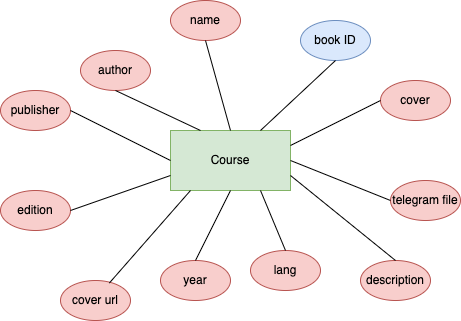

The diagram above was exported from draw.io. Its source (the exported page's mxGraphModel, read from the mxfile embedded in the PNG):
<mxGraphModel dx="993" dy="585" grid="1" gridSize="10" guides="1" tooltips="1" connect="1" arrows="1" fold="1" page="1" pageScale="1" pageWidth="850" pageHeight="1100" math="0" shadow="0">
  <root>
    <mxCell id="0" />
    <mxCell id="1" parent="0" />
    <mxCell id="K9MGkrHRynJefeGoBfYG-3" value="Course" style="rounded=0;whiteSpace=wrap;html=1;fillColor=#d5e8d4;strokeColor=#82b366;" vertex="1" parent="1">
      <mxGeometry x="410" y="190" width="120" height="60" as="geometry" />
    </mxCell>
    <mxCell id="K9MGkrHRynJefeGoBfYG-29" value="author" style="ellipse;whiteSpace=wrap;html=1;fillColor=#f8cecc;strokeColor=#b85450;" vertex="1" parent="1">
      <mxGeometry x="320" y="110" width="70" height="40" as="geometry" />
    </mxCell>
    <mxCell id="K9MGkrHRynJefeGoBfYG-30" value="year" style="ellipse;whiteSpace=wrap;html=1;fillColor=#f8cecc;strokeColor=#b85450;" vertex="1" parent="1">
      <mxGeometry x="400" y="320" width="70" height="40" as="geometry" />
    </mxCell>
    <mxCell id="K9MGkrHRynJefeGoBfYG-31" value="lang" style="ellipse;whiteSpace=wrap;html=1;fillColor=#f8cecc;strokeColor=#b85450;" vertex="1" parent="1">
      <mxGeometry x="490" y="310" width="70" height="40" as="geometry" />
    </mxCell>
    <mxCell id="K9MGkrHRynJefeGoBfYG-32" value="name" style="ellipse;whiteSpace=wrap;html=1;fillColor=#f8cecc;strokeColor=#b85450;" vertex="1" parent="1">
      <mxGeometry x="410" y="60" width="70" height="40" as="geometry" />
    </mxCell>
    <mxCell id="K9MGkrHRynJefeGoBfYG-41" value="" style="endArrow=none;html=1;rounded=0;entryX=0.5;entryY=1;entryDx=0;entryDy=0;exitX=0.25;exitY=0;exitDx=0;exitDy=0;" edge="1" parent="1" source="K9MGkrHRynJefeGoBfYG-3" target="K9MGkrHRynJefeGoBfYG-29">
      <mxGeometry width="50" height="50" relative="1" as="geometry">
        <mxPoint x="500" y="250" as="sourcePoint" />
        <mxPoint x="525" y="190" as="targetPoint" />
      </mxGeometry>
    </mxCell>
    <mxCell id="K9MGkrHRynJefeGoBfYG-42" value="" style="endArrow=none;html=1;rounded=0;entryX=0.5;entryY=1;entryDx=0;entryDy=0;exitX=0.5;exitY=0;exitDx=0;exitDy=0;" edge="1" parent="1" source="K9MGkrHRynJefeGoBfYG-3" target="K9MGkrHRynJefeGoBfYG-32">
      <mxGeometry width="50" height="50" relative="1" as="geometry">
        <mxPoint x="740" y="210" as="sourcePoint" />
        <mxPoint x="715" y="150" as="targetPoint" />
      </mxGeometry>
    </mxCell>
    <mxCell id="K9MGkrHRynJefeGoBfYG-43" value="" style="endArrow=none;html=1;rounded=0;entryX=0.5;entryY=0;entryDx=0;entryDy=0;exitX=0.5;exitY=1;exitDx=0;exitDy=0;" edge="1" parent="1" source="K9MGkrHRynJefeGoBfYG-3" target="K9MGkrHRynJefeGoBfYG-30">
      <mxGeometry width="50" height="50" relative="1" as="geometry">
        <mxPoint x="750" y="220" as="sourcePoint" />
        <mxPoint x="725" y="160" as="targetPoint" />
      </mxGeometry>
    </mxCell>
    <mxCell id="K9MGkrHRynJefeGoBfYG-44" value="" style="endArrow=none;html=1;rounded=0;entryX=0.5;entryY=0;entryDx=0;entryDy=0;exitX=0.75;exitY=1;exitDx=0;exitDy=0;" edge="1" parent="1" source="K9MGkrHRynJefeGoBfYG-3" target="K9MGkrHRynJefeGoBfYG-31">
      <mxGeometry width="50" height="50" relative="1" as="geometry">
        <mxPoint x="760" y="230" as="sourcePoint" />
        <mxPoint x="735" y="170" as="targetPoint" />
      </mxGeometry>
    </mxCell>
    <mxCell id="K9MGkrHRynJefeGoBfYG-46" value="book ID" style="ellipse;whiteSpace=wrap;html=1;fillColor=#dae8fc;strokeColor=#6c8ebf;" vertex="1" parent="1">
      <mxGeometry x="540" y="80" width="70" height="40" as="geometry" />
    </mxCell>
    <mxCell id="K9MGkrHRynJefeGoBfYG-47" value="" style="endArrow=none;html=1;rounded=0;exitX=0.5;exitY=1;exitDx=0;exitDy=0;entryX=0.75;entryY=0;entryDx=0;entryDy=0;" edge="1" parent="1" source="K9MGkrHRynJefeGoBfYG-46" target="K9MGkrHRynJefeGoBfYG-3">
      <mxGeometry width="50" height="50" relative="1" as="geometry">
        <mxPoint x="440" y="290" as="sourcePoint" />
        <mxPoint x="490" y="240" as="targetPoint" />
      </mxGeometry>
    </mxCell>
    <mxCell id="K9MGkrHRynJefeGoBfYG-72" value="cover" style="ellipse;whiteSpace=wrap;html=1;fillColor=#f8cecc;strokeColor=#b85450;" vertex="1" parent="1">
      <mxGeometry x="620" y="140" width="70" height="40" as="geometry" />
    </mxCell>
    <mxCell id="K9MGkrHRynJefeGoBfYG-73" value="edition" style="ellipse;whiteSpace=wrap;html=1;fillColor=#f8cecc;strokeColor=#b85450;" vertex="1" parent="1">
      <mxGeometry x="240" y="250" width="70" height="40" as="geometry" />
    </mxCell>
    <mxCell id="K9MGkrHRynJefeGoBfYG-74" value="telegram file" style="ellipse;whiteSpace=wrap;html=1;fillColor=#f8cecc;strokeColor=#b85450;" vertex="1" parent="1">
      <mxGeometry x="630" y="240" width="70" height="40" as="geometry" />
    </mxCell>
    <mxCell id="K9MGkrHRynJefeGoBfYG-75" value="description" style="ellipse;whiteSpace=wrap;html=1;fillColor=#f8cecc;strokeColor=#b85450;" vertex="1" parent="1">
      <mxGeometry x="600" y="320" width="70" height="40" as="geometry" />
    </mxCell>
    <mxCell id="K9MGkrHRynJefeGoBfYG-76" value="cover url" style="ellipse;whiteSpace=wrap;html=1;fillColor=#f8cecc;strokeColor=#b85450;" vertex="1" parent="1">
      <mxGeometry x="300" y="340" width="70" height="40" as="geometry" />
    </mxCell>
    <mxCell id="K9MGkrHRynJefeGoBfYG-77" value="publisher" style="ellipse;whiteSpace=wrap;html=1;fillColor=#f8cecc;strokeColor=#b85450;" vertex="1" parent="1">
      <mxGeometry x="240" y="150" width="70" height="40" as="geometry" />
    </mxCell>
    <mxCell id="K9MGkrHRynJefeGoBfYG-78" value="" style="endArrow=none;html=1;rounded=0;entryX=1;entryY=0.5;entryDx=0;entryDy=0;exitX=0;exitY=0.5;exitDx=0;exitDy=0;" edge="1" parent="1" source="K9MGkrHRynJefeGoBfYG-3" target="K9MGkrHRynJefeGoBfYG-77">
      <mxGeometry width="50" height="50" relative="1" as="geometry">
        <mxPoint x="450" y="200" as="sourcePoint" />
        <mxPoint x="365" y="160" as="targetPoint" />
      </mxGeometry>
    </mxCell>
    <mxCell id="K9MGkrHRynJefeGoBfYG-79" value="" style="endArrow=none;html=1;rounded=0;entryX=1;entryY=0.5;entryDx=0;entryDy=0;exitX=0;exitY=0.75;exitDx=0;exitDy=0;" edge="1" parent="1" source="K9MGkrHRynJefeGoBfYG-3" target="K9MGkrHRynJefeGoBfYG-73">
      <mxGeometry width="50" height="50" relative="1" as="geometry">
        <mxPoint x="420" y="230" as="sourcePoint" />
        <mxPoint x="320" y="180" as="targetPoint" />
      </mxGeometry>
    </mxCell>
    <mxCell id="K9MGkrHRynJefeGoBfYG-80" value="" style="endArrow=none;html=1;rounded=0;entryX=0.698;entryY=0.063;entryDx=0;entryDy=0;entryPerimeter=0;" edge="1" parent="1" target="K9MGkrHRynJefeGoBfYG-76">
      <mxGeometry width="50" height="50" relative="1" as="geometry">
        <mxPoint x="430" y="250" as="sourcePoint" />
        <mxPoint x="330" y="190" as="targetPoint" />
      </mxGeometry>
    </mxCell>
    <mxCell id="K9MGkrHRynJefeGoBfYG-81" value="" style="endArrow=none;html=1;rounded=0;entryX=0;entryY=0.5;entryDx=0;entryDy=0;exitX=1;exitY=0.25;exitDx=0;exitDy=0;" edge="1" parent="1" source="K9MGkrHRynJefeGoBfYG-3" target="K9MGkrHRynJefeGoBfYG-72">
      <mxGeometry width="50" height="50" relative="1" as="geometry">
        <mxPoint x="440" y="250" as="sourcePoint" />
        <mxPoint x="340" y="200" as="targetPoint" />
      </mxGeometry>
    </mxCell>
    <mxCell id="K9MGkrHRynJefeGoBfYG-82" value="" style="endArrow=none;html=1;rounded=0;entryX=0.5;entryY=0;entryDx=0;entryDy=0;exitX=1;exitY=0.75;exitDx=0;exitDy=0;" edge="1" parent="1" source="K9MGkrHRynJefeGoBfYG-3" target="K9MGkrHRynJefeGoBfYG-75">
      <mxGeometry width="50" height="50" relative="1" as="geometry">
        <mxPoint x="450" y="260" as="sourcePoint" />
        <mxPoint x="350" y="210" as="targetPoint" />
      </mxGeometry>
    </mxCell>
    <mxCell id="K9MGkrHRynJefeGoBfYG-83" value="" style="endArrow=none;html=1;rounded=0;entryX=1;entryY=0.5;entryDx=0;entryDy=0;exitX=0;exitY=0.5;exitDx=0;exitDy=0;" edge="1" parent="1" source="K9MGkrHRynJefeGoBfYG-74" target="K9MGkrHRynJefeGoBfYG-3">
      <mxGeometry width="50" height="50" relative="1" as="geometry">
        <mxPoint x="460" y="270" as="sourcePoint" />
        <mxPoint x="360" y="220" as="targetPoint" />
      </mxGeometry>
    </mxCell>
  </root>
</mxGraphModel>